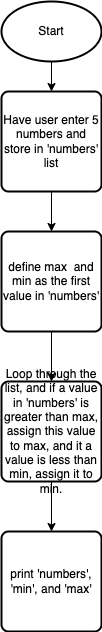

The diagram above was exported from draw.io. Its source (the exported page's mxGraphModel, read from the mxfile embedded in the PNG):
<mxGraphModel dx="649" dy="300" grid="1" gridSize="10" guides="1" tooltips="1" connect="1" arrows="1" fold="1" page="1" pageScale="1" pageWidth="850" pageHeight="1100" math="0" shadow="0">
  <root>
    <mxCell id="0" />
    <mxCell id="1" parent="0" />
    <mxCell id="4" value="" style="edgeStyle=none;html=1;" edge="1" parent="1" source="2" target="3">
      <mxGeometry relative="1" as="geometry" />
    </mxCell>
    <mxCell id="2" value="Start" style="strokeWidth=2;html=1;shape=mxgraph.flowchart.start_1;whiteSpace=wrap;" vertex="1" parent="1">
      <mxGeometry x="375" y="30" width="100" height="60" as="geometry" />
    </mxCell>
    <mxCell id="6" value="" style="edgeStyle=none;html=1;" edge="1" parent="1" source="3" target="5">
      <mxGeometry relative="1" as="geometry" />
    </mxCell>
    <mxCell id="3" value="Have user enter 5 numbers and store in 'numbers' list" style="rounded=1;whiteSpace=wrap;html=1;absoluteArcSize=1;arcSize=14;strokeWidth=2;" vertex="1" parent="1">
      <mxGeometry x="375" y="120" width="100" height="100" as="geometry" />
    </mxCell>
    <mxCell id="8" value="" style="edgeStyle=none;html=1;" edge="1" parent="1" source="5" target="7">
      <mxGeometry relative="1" as="geometry" />
    </mxCell>
    <mxCell id="5" value="define max&amp;nbsp; and min as the first value in 'numbers'" style="rounded=1;whiteSpace=wrap;html=1;absoluteArcSize=1;arcSize=14;strokeWidth=2;" vertex="1" parent="1">
      <mxGeometry x="375" y="260" width="100" height="100" as="geometry" />
    </mxCell>
    <mxCell id="10" value="" style="edgeStyle=none;html=1;" edge="1" parent="1" source="7" target="9">
      <mxGeometry relative="1" as="geometry" />
    </mxCell>
    <mxCell id="7" value="Loop through the list, and if a value in 'numbers' is greater than max, assign this value to max, and it a value is less than min, assign it to min." style="rounded=1;whiteSpace=wrap;html=1;absoluteArcSize=1;arcSize=14;strokeWidth=2;" vertex="1" parent="1">
      <mxGeometry x="375" y="410" width="100" height="100" as="geometry" />
    </mxCell>
    <mxCell id="9" value="print 'numbers', 'min', and 'max'" style="rounded=1;whiteSpace=wrap;html=1;absoluteArcSize=1;arcSize=14;strokeWidth=2;" vertex="1" parent="1">
      <mxGeometry x="375" y="560" width="100" height="100" as="geometry" />
    </mxCell>
  </root>
</mxGraphModel>